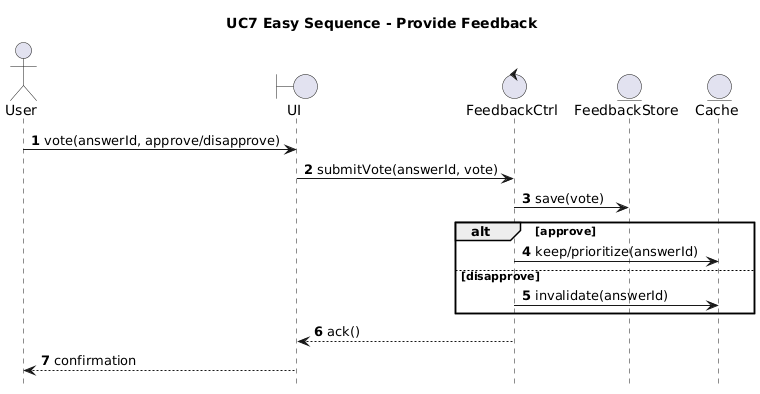

The diagram above was rendered by PlantUML. Its source (embedded in the PNG):
@startuml
title UC7 Easy Sequence - Provide Feedback
autonumber
hide footbox

actor User
boundary UI
control FeedbackCtrl
entity FeedbackStore
entity Cache

User -> UI : vote(answerId, approve/disapprove)
UI -> FeedbackCtrl : submitVote(answerId, vote)

FeedbackCtrl -> FeedbackStore : save(vote)
alt approve
  FeedbackCtrl -> Cache : keep/prioritize(answerId)
else disapprove
  FeedbackCtrl -> Cache : invalidate(answerId)
end

FeedbackCtrl --> UI : ack()
UI --> User : confirmation
@enduml